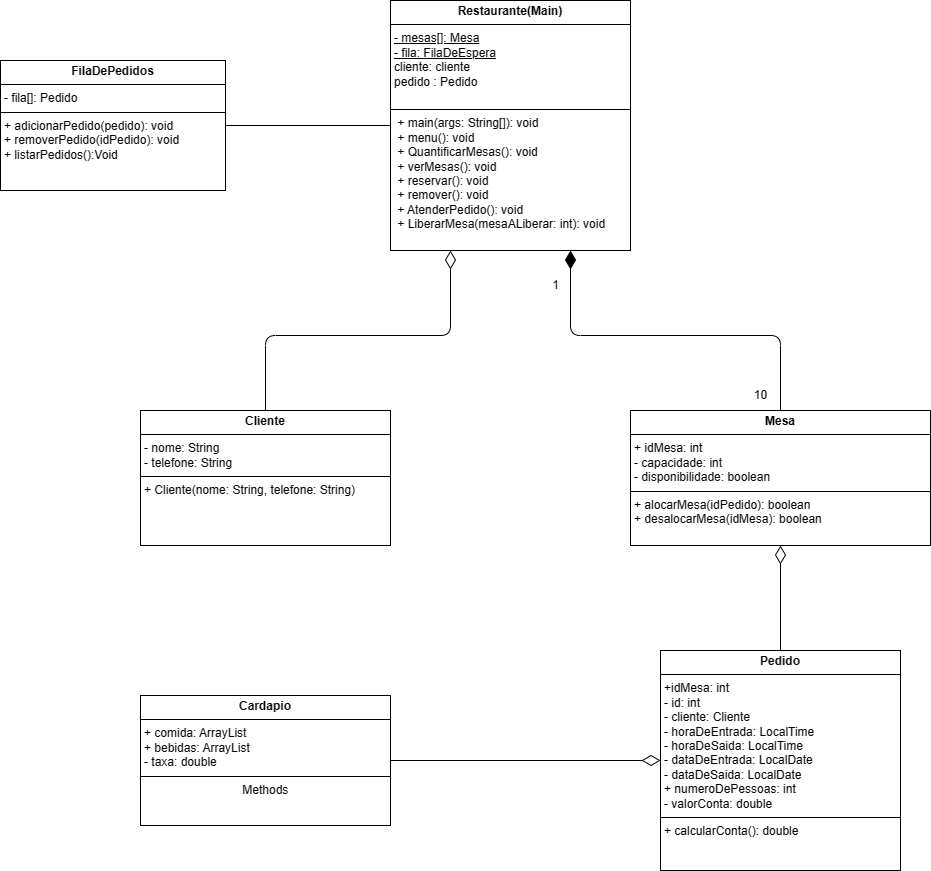

The diagram above was exported from draw.io. Its source (the exported page's mxGraphModel, read from the mxfile embedded in the PNG):
<mxGraphModel dx="2084" dy="2307" grid="1" gridSize="10" guides="1" tooltips="1" connect="1" arrows="1" fold="1" page="1" pageScale="1" pageWidth="827" pageHeight="1169" math="0" shadow="0">
  <root>
    <mxCell id="0" />
    <mxCell id="1" parent="0" />
    <mxCell id="aFA-jPlB6jiSkzTgARt8-2" value="&lt;p style=&quot;margin:0px;margin-top:4px;text-align:center;&quot;&gt;&lt;b&gt;Restaurante(Main)&lt;/b&gt;&lt;/p&gt;&lt;hr size=&quot;1&quot; style=&quot;border-style:solid;&quot;&gt;&lt;p style=&quot;margin:0px;margin-left:4px;&quot;&gt;&lt;u&gt;- &lt;span style=&quot;text-wrap: nowrap; background-color: initial;&quot;&gt;mesas[]: Mesa&lt;/span&gt;&lt;/u&gt;&lt;/p&gt;&lt;p style=&quot;margin:0px;margin-left:4px;&quot;&gt;&lt;span style=&quot;text-wrap: nowrap;&quot;&gt;&lt;u&gt;- fila: FilaDeEspera&lt;/u&gt;&lt;/span&gt;&lt;br&gt;&lt;/p&gt;&lt;p style=&quot;margin:0px;margin-left:4px;&quot;&gt;&lt;span style=&quot;text-wrap: nowrap;&quot;&gt;cliente: cliente&lt;/span&gt;&lt;/p&gt;&lt;p style=&quot;margin:0px;margin-left:4px;&quot;&gt;&lt;span style=&quot;text-wrap: nowrap;&quot;&gt;pedido : Pedido&lt;/span&gt;&lt;/p&gt;&lt;p style=&quot;margin:0px;margin-left:4px;&quot;&gt;&lt;span style=&quot;background-color: initial; color: rgba(0, 0, 0, 0); font-family: monospace; font-size: 0px; text-wrap: nowrap;&quot;&gt;&lt;br&gt;&lt;/span&gt;&lt;/p&gt;&lt;hr style=&quot;border-style: solid;&quot; size=&quot;1&quot;&gt;&lt;p style=&quot;margin: 0px 0px 0px 4px;&quot;&gt;&amp;nbsp;+ main(args: String[]): void&amp;nbsp; &amp;nbsp; &amp;nbsp; &amp;nbsp; &amp;nbsp; &amp;nbsp; &amp;nbsp;&lt;/p&gt;&lt;p style=&quot;margin: 0px 0px 0px 4px;&quot;&gt;&amp;nbsp;+ menu(): void&amp;nbsp; &amp;nbsp; &amp;nbsp; &amp;nbsp; &amp;nbsp; &amp;nbsp; &amp;nbsp; &amp;nbsp; &amp;nbsp; &amp;nbsp; &amp;nbsp; &amp;nbsp; &amp;nbsp; &amp;nbsp;&lt;/p&gt;&lt;p style=&quot;margin: 0px 0px 0px 4px;&quot;&gt;&amp;nbsp;+ QuantificarMesas(): void&amp;nbsp; &amp;nbsp; &amp;nbsp; &amp;nbsp; &amp;nbsp; &amp;nbsp; &amp;nbsp; &amp;nbsp;&lt;/p&gt;&lt;p style=&quot;margin: 0px 0px 0px 4px;&quot;&gt;&amp;nbsp;+ verMesas(): void&amp;nbsp; &amp;nbsp; &amp;nbsp; &amp;nbsp; &amp;nbsp; &amp;nbsp; &amp;nbsp; &amp;nbsp; &amp;nbsp; &amp;nbsp; &amp;nbsp; &amp;nbsp;&lt;/p&gt;&lt;p style=&quot;margin: 0px 0px 0px 4px;&quot;&gt;&amp;nbsp;+ reservar(): void&amp;nbsp; &amp;nbsp; &amp;nbsp; &amp;nbsp; &amp;nbsp; &amp;nbsp; &amp;nbsp; &amp;nbsp; &amp;nbsp; &amp;nbsp; &amp;nbsp; &amp;nbsp;&lt;/p&gt;&lt;p style=&quot;margin: 0px 0px 0px 4px;&quot;&gt;&amp;nbsp;+ remover(): void&amp;nbsp; &amp;nbsp; &amp;nbsp; &amp;nbsp; &amp;nbsp; &amp;nbsp; &amp;nbsp; &amp;nbsp; &amp;nbsp; &amp;nbsp; &amp;nbsp; &amp;nbsp;&amp;nbsp;&lt;/p&gt;&lt;p style=&quot;margin: 0px 0px 0px 4px;&quot;&gt;&amp;nbsp;+ AtenderPedido(): void&amp;nbsp; &amp;nbsp; &amp;nbsp; &amp;nbsp; &amp;nbsp; &amp;nbsp; &amp;nbsp; &amp;nbsp; &amp;nbsp;&amp;nbsp;&lt;/p&gt;&lt;p style=&quot;margin: 0px 0px 0px 4px;&quot;&gt;&amp;nbsp;+ LiberarMesa(mesaALiberar: int): void&amp;nbsp;&lt;/p&gt;&lt;p style=&quot;margin:0px;margin-left:4px;&quot;&gt;&lt;span style=&quot;background-color: initial; color: rgba(0, 0, 0, 0); font-family: monospace; font-size: 0px; text-wrap: nowrap;&quot;&gt;&lt;br&gt;&lt;/span&gt;&lt;/p&gt;&lt;p style=&quot;margin:0px;margin-left:4px;&quot;&gt;&lt;span style=&quot;background-color: initial; color: rgba(0, 0, 0, 0); font-family: monospace; font-size: 0px; text-wrap: nowrap;&quot;&gt;&lt;br&gt;&lt;/span&gt;&lt;/p&gt;&lt;p style=&quot;margin:0px;margin-left:4px;&quot;&gt;&lt;span style=&quot;background-color: initial; color: rgba(0, 0, 0, 0); font-family: monospace; font-size: 0px; text-wrap: nowrap;&quot;&gt;&lt;br&gt;&lt;/span&gt;&lt;/p&gt;" style="verticalAlign=top;align=left;overflow=fill;html=1;whiteSpace=wrap;" parent="1" vertex="1">
      <mxGeometry x="760" y="-50" width="240" height="250" as="geometry" />
    </mxCell>
    <mxCell id="vzx5N3BRVtmTD_NbKiNH-2" style="edgeStyle=orthogonalEdgeStyle;rounded=1;orthogonalLoop=1;jettySize=auto;html=1;exitX=0.5;exitY=0;exitDx=0;exitDy=0;entryX=0.75;entryY=1;entryDx=0;entryDy=0;endArrow=diamondThin;endFill=1;endSize=16;curved=0;" parent="1" source="aFA-jPlB6jiSkzTgARt8-3" target="aFA-jPlB6jiSkzTgARt8-2" edge="1">
      <mxGeometry relative="1" as="geometry" />
    </mxCell>
    <mxCell id="aFA-jPlB6jiSkzTgARt8-3" value="&lt;p style=&quot;margin:0px;margin-top:4px;text-align:center;&quot;&gt;&lt;b&gt;Mesa&lt;/b&gt;&lt;/p&gt;&lt;hr size=&quot;1&quot; style=&quot;border-style:solid;&quot;&gt;&lt;p style=&quot;margin:0px;margin-left:4px;&quot;&gt;+ idMesa: int&lt;/p&gt;&lt;p style=&quot;margin:0px;margin-left:4px;&quot;&gt;- capacidade: int&lt;/p&gt;&lt;p style=&quot;margin:0px;margin-left:4px;&quot;&gt;- disponibilidade: boolean&lt;/p&gt;&lt;hr size=&quot;1&quot; style=&quot;border-style:solid;&quot;&gt;&lt;p style=&quot;margin:0px;margin-left:4px;&quot;&gt;&lt;span style=&quot;background-color: initial;&quot;&gt;+ alocarMesa(idP&lt;/span&gt;&lt;span style=&quot;background-color: initial;&quot;&gt;edido&lt;/span&gt;&lt;span style=&quot;background-color: initial;&quot;&gt;): boolean&lt;/span&gt;&lt;br&gt;&lt;/p&gt;&lt;p style=&quot;margin:0px;margin-left:4px;&quot;&gt;+ desalocarMesa(idMesa&lt;span style=&quot;background-color: initial;&quot;&gt;): boolean&lt;/span&gt;&lt;/p&gt;&lt;p style=&quot;margin:0px;margin-left:4px;&quot;&gt;&lt;br&gt;&lt;/p&gt;" style="verticalAlign=top;align=left;overflow=fill;html=1;whiteSpace=wrap;" parent="1" vertex="1">
      <mxGeometry x="1000" y="360" width="300" height="135" as="geometry" />
    </mxCell>
    <mxCell id="vzx5N3BRVtmTD_NbKiNH-3" style="edgeStyle=orthogonalEdgeStyle;rounded=1;orthogonalLoop=1;jettySize=auto;html=1;exitX=0.5;exitY=0;exitDx=0;exitDy=0;entryX=0.25;entryY=1;entryDx=0;entryDy=0;endArrow=diamondThin;endFill=0;endSize=16;curved=0;" parent="1" source="aFA-jPlB6jiSkzTgARt8-4" target="aFA-jPlB6jiSkzTgARt8-2" edge="1">
      <mxGeometry relative="1" as="geometry" />
    </mxCell>
    <mxCell id="aFA-jPlB6jiSkzTgARt8-4" value="&lt;p style=&quot;margin:0px;margin-top:4px;text-align:center;&quot;&gt;&lt;b&gt;Cliente&lt;/b&gt;&lt;/p&gt;&lt;hr size=&quot;1&quot; style=&quot;border-style:solid;&quot;&gt;&lt;p style=&quot;margin:0px;margin-left:4px;&quot;&gt;&lt;span style=&quot;background-color: initial;&quot;&gt;- nome: String&lt;/span&gt;&lt;br&gt;&lt;/p&gt;&lt;p style=&quot;margin:0px;margin-left:4px;&quot;&gt;- telefone: String&lt;/p&gt;&lt;hr size=&quot;1&quot; style=&quot;border-style:solid;&quot;&gt;&lt;p style=&quot;margin:0px;margin-left:4px;&quot;&gt;+ Cliente(nome: String, telefone:&lt;span style=&quot;background-color: initial;&quot;&gt;&amp;nbsp;String)&amp;nbsp;&lt;/span&gt;&lt;/p&gt;" style="verticalAlign=top;align=left;overflow=fill;html=1;whiteSpace=wrap;" parent="1" vertex="1">
      <mxGeometry x="510" y="360" width="250" height="135" as="geometry" />
    </mxCell>
    <mxCell id="fxy7OV3gk1-7XhJ7ANu3-1" style="edgeStyle=orthogonalEdgeStyle;rounded=0;orthogonalLoop=1;jettySize=auto;html=1;exitX=0.5;exitY=0;exitDx=0;exitDy=0;entryX=0.5;entryY=1;entryDx=0;entryDy=0;endArrow=diamondThin;endFill=0;endSize=16;" parent="1" source="aFA-jPlB6jiSkzTgARt8-5" target="aFA-jPlB6jiSkzTgARt8-3" edge="1">
      <mxGeometry relative="1" as="geometry" />
    </mxCell>
    <mxCell id="aFA-jPlB6jiSkzTgARt8-5" value="&lt;p style=&quot;margin:0px;margin-top:4px;text-align:center;&quot;&gt;&lt;b&gt;Pedido&lt;/b&gt;&lt;/p&gt;&lt;hr size=&quot;1&quot; style=&quot;border-style:solid;&quot;&gt;&lt;p style=&quot;margin:0px;margin-left:4px;&quot;&gt;+idMesa: int&lt;/p&gt;&lt;p style=&quot;margin:0px;margin-left:4px;&quot;&gt;- id: int&lt;/p&gt;&lt;p style=&quot;margin:0px;margin-left:4px;&quot;&gt;- cliente: Cliente&lt;/p&gt;&lt;p style=&quot;margin:0px;margin-left:4px;&quot;&gt;&lt;span style=&quot;background-color: initial;&quot;&gt;- horaDeEntrada: LocalTime&lt;/span&gt;&lt;/p&gt;&lt;p style=&quot;margin: 0px 0px 0px 4px;&quot;&gt;- horaDeSaida:&amp;nbsp;&lt;span style=&quot;background-color: initial;&quot;&gt;LocalTime&lt;/span&gt;&lt;/p&gt;&lt;p style=&quot;margin: 0px 0px 0px 4px;&quot;&gt;- dataDeEntrada: Local&lt;span style=&quot;background-color: initial;&quot;&gt;Date&lt;/span&gt;&lt;/p&gt;&lt;p style=&quot;margin: 0px 0px 0px 4px;&quot;&gt;- dataDeSaida: Local&lt;span style=&quot;background-color: initial;&quot;&gt;Date&lt;/span&gt;&lt;/p&gt;&lt;p style=&quot;margin: 0px 0px 0px 4px;&quot;&gt;+ numeroDePessoas: int&lt;/p&gt;&lt;p style=&quot;margin: 0px 0px 0px 4px;&quot;&gt;- valorConta: double&lt;/p&gt;&lt;hr size=&quot;1&quot; style=&quot;border-style:solid;&quot;&gt;&lt;p style=&quot;margin:0px;margin-left:4px;&quot;&gt;+ calcularConta(): double&lt;/p&gt;&lt;p style=&quot;margin:0px;margin-left:4px;&quot;&gt;&lt;br&gt;&lt;/p&gt;" style="verticalAlign=top;align=left;overflow=fill;html=1;whiteSpace=wrap;" parent="1" vertex="1">
      <mxGeometry x="1030" y="600" width="240" height="220" as="geometry" />
    </mxCell>
    <mxCell id="vzx5N3BRVtmTD_NbKiNH-1" style="edgeStyle=orthogonalEdgeStyle;rounded=0;orthogonalLoop=1;jettySize=auto;html=1;exitX=1;exitY=0.5;exitDx=0;exitDy=0;entryX=0;entryY=0.5;entryDx=0;entryDy=0;endArrow=none;endFill=0;" parent="1" source="tPStZQl33o3WaQvpS89h-8" target="aFA-jPlB6jiSkzTgARt8-2" edge="1">
      <mxGeometry relative="1" as="geometry" />
    </mxCell>
    <mxCell id="tPStZQl33o3WaQvpS89h-8" value="&lt;p style=&quot;margin:0px;margin-top:4px;text-align:center;&quot;&gt;&lt;b&gt;FilaDePedidos&lt;/b&gt;&lt;/p&gt;&lt;hr size=&quot;1&quot; style=&quot;border-style:solid;&quot;&gt;&lt;p style=&quot;margin:0px;margin-left:4px;&quot;&gt;-&amp;nbsp;&lt;span style=&quot;text-wrap: nowrap; background-color: initial;&quot;&gt;fila[]: Pedido&lt;/span&gt;&lt;/p&gt;&lt;hr size=&quot;1&quot; style=&quot;border-style:solid;&quot;&gt;&lt;p style=&quot;margin:0px;margin-left:4px;&quot;&gt;+ adicionarPedido(pedido): void&lt;/p&gt;&lt;p style=&quot;margin:0px;margin-left:4px;&quot;&gt;+ removerPedido(idPedido): void&lt;/p&gt;&lt;p style=&quot;margin:0px;margin-left:4px;&quot;&gt;+ listarPedidos():Void&lt;/p&gt;&lt;p style=&quot;margin:0px;margin-left:4px;&quot;&gt;&lt;br&gt;&lt;/p&gt;" style="verticalAlign=top;align=left;overflow=fill;html=1;whiteSpace=wrap;" parent="1" vertex="1">
      <mxGeometry x="370" y="10" width="225" height="130" as="geometry" />
    </mxCell>
    <mxCell id="BD9WsQ1WGc6NeJKkyF2D-15" value="1" style="text;html=1;align=center;verticalAlign=middle;resizable=0;points=[];autosize=1;strokeColor=none;fillColor=none;" parent="1" vertex="1">
      <mxGeometry x="910" y="220" width="30" height="30" as="geometry" />
    </mxCell>
    <mxCell id="BD9WsQ1WGc6NeJKkyF2D-16" value="10" style="text;html=1;align=center;verticalAlign=middle;resizable=0;points=[];autosize=1;strokeColor=none;fillColor=none;" parent="1" vertex="1">
      <mxGeometry x="1110" y="330" width="40" height="30" as="geometry" />
    </mxCell>
    <mxCell id="vzx5N3BRVtmTD_NbKiNH-4" style="edgeStyle=orthogonalEdgeStyle;rounded=1;orthogonalLoop=1;jettySize=auto;html=1;exitX=1;exitY=0.5;exitDx=0;exitDy=0;entryX=0;entryY=0.5;entryDx=0;entryDy=0;curved=0;endArrow=diamondThin;endFill=0;endSize=16;" parent="1" source="fxy7OV3gk1-7XhJ7ANu3-2" target="aFA-jPlB6jiSkzTgARt8-5" edge="1">
      <mxGeometry relative="1" as="geometry" />
    </mxCell>
    <mxCell id="fxy7OV3gk1-7XhJ7ANu3-2" value="&lt;p style=&quot;margin:0px;margin-top:4px;text-align:center;&quot;&gt;&lt;b&gt;Cardapio&lt;/b&gt;&lt;/p&gt;&lt;hr size=&quot;1&quot; style=&quot;border-style:solid;&quot;&gt;&lt;p style=&quot;margin:0px;margin-left:4px;&quot;&gt;+ comida: ArrayList&lt;/p&gt;&lt;p style=&quot;margin:0px;margin-left:4px;&quot;&gt;+ bebidas: ArrayList&lt;/p&gt;&lt;p style=&quot;margin:0px;margin-left:4px;&quot;&gt;- taxa: double&lt;/p&gt;&lt;hr size=&quot;1&quot; style=&quot;border-style:solid;&quot;&gt;&lt;p style=&quot;text-align: center; margin: 0px 0px 0px 4px;&quot;&gt;&lt;span style=&quot;background-color: initial;&quot;&gt;Methods&amp;nbsp;&lt;/span&gt;&lt;/p&gt;" style="verticalAlign=top;align=left;overflow=fill;html=1;whiteSpace=wrap;" parent="1" vertex="1">
      <mxGeometry x="510" y="645" width="250" height="130" as="geometry" />
    </mxCell>
  </root>
</mxGraphModel>